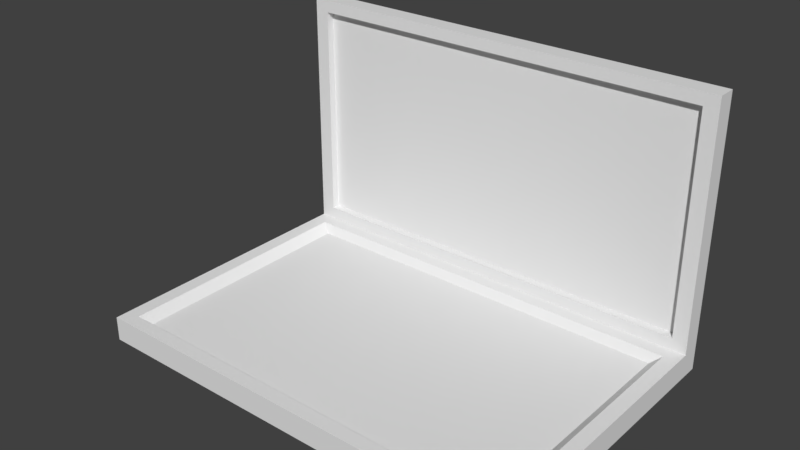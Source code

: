 # Source: Laptop.blend  (saved by Blender 2.79.0; exported with 4.5.12 LTS)
import bpy
from mathutils import Matrix  # noqa: F401  (used for matrix-valued properties, if any)

bpy.ops.wm.read_factory_settings(use_empty=True)
scene = bpy.context.scene
scene.name = 'Scene'

# ---- collections
col_collection_1 = bpy.data.collections.new('Collection 1'); scene.collection.children.link(col_collection_1)

# ---- materials (node trees are filled in below, after node groups)
mat_laptop_material = bpy.data.materials.new('Laptop_Material')
mat_laptop_material.alpha_threshold = 0.0
mat_laptop_material.use_transparent_shadow = False
mat_laptop_material.roughness = 0.5
mat_laptop_material.line_color = (0.0, 0.0, 0.0, 1.0)

# ---- material node trees

# ---- world
world_world = bpy.data.worlds.new('World'); scene.world = world_world
world_world.color = (0.05088, 0.05088, 0.05088)
world_world.use_sun_shadow = False
world_world.sun_shadow_jitter_overblur = 0.0
world_world.cycles.sampling_method = 'MANUAL'

# ---- meshes
me_cube_001 = bpy.data.meshes.new('Cube.001')
me_cube_001.from_pydata([(-0.9, -0.5219, 0.0), (-0.9, -0.5219, 0.1), (-0.9, 0.6381, 0.0), (-0.9, 0.6381, 0.1), (0.9, -0.5219, 0.0), (0.9, -0.5219, 0.1), (0.9, 0.6381, 0.0), (0.9, 0.6381, 0.1), (-0.9, 0.7181, 0.0), (-0.9, 0.7181, 0.1), (0.9, 0.7181, 0.0), (0.9, 0.7181, 0.1), (-0.9, 0.6381, 1.1), (0.9, 0.6381, 1.1), (-0.9, 0.7181, 1.1), (0.9, 0.7181, 1.1), (-0.9, 0.5801, 0.0), (-0.9, -0.4639, 0.0), (-0.9, -0.4639, 0.1), (-0.9, 0.5801, 0.1), (0.84, 0.6381, 0.0), (-0.84, 0.6381, 0.0), (-0.84, 0.6381, 0.1), (0.84, 0.6381, 0.1), (0.9, -0.4639, 0.0), (0.9, 0.5801, 0.0), (0.9, 0.5801, 0.1), (0.9, -0.4639, 0.1), (-0.84, -0.5219, 0.0), (0.84, -0.5219, 0.0), (0.84, -0.5219, 0.1), (-0.84, -0.5219, 0.1), (0.84, 0.7181, 0.0), (-0.84, 0.7181, 0.0), (-0.84, 0.7181, 0.1), (0.84, 0.7181, 0.1), (-0.84, 0.6381, 1.1), (0.84, 0.6381, 1.1), (-0.84, 0.7181, 1.1), (0.84, 0.7181, 1.1), (0.9, 0.6381, 0.15), (0.9, 0.6381, 1.05), (-0.9, 0.6381, 1.05), (-0.9, 0.6381, 0.15), (0.9, 0.7181, 0.15), (0.9, 0.7181, 1.05), (-0.9, 0.7181, 0.15), (-0.9, 0.7181, 1.05), (0.84, 0.7181, 0.15), (0.84, 0.7181, 1.05), (-0.84, 0.7181, 0.15), (-0.84, 0.7181, 1.05), (0.84, 0.5801, 0.1), (0.84, -0.4639, 0.1), (-0.84, 0.5801, 0.1), (-0.84, -0.4639, 0.1), (-0.84, 0.5801, 0.0), (-0.84, -0.4639, 0.0), (0.84, 0.5801, 0.0), (0.84, -0.4639, 0.0), (0.84, 0.6709, 1.05), (0.84, 0.6709, 0.15), (-0.84, 0.6381, 0.15), (-0.84, 0.6381, 1.05), (0.84, 0.6381, 0.15), (0.84, 0.6381, 1.05), (-0.84, 0.6709, 1.05), (-0.84, 0.6709, 0.15), (0.7992, 0.5548, 0.06587), (0.7992, -0.4385, 0.06587), (-0.7992, 0.5548, 0.06587), (-0.7992, -0.4385, 0.06587)], [], [(65, 63, 66, 60), (65, 41, 13, 37), (59, 24, 4, 29), (55, 18, 1, 31), (32, 35, 11, 10), (6, 20, 32, 10), (7, 11, 44, 40), (51, 47, 14, 38), (3, 43, 46, 9), (46, 43, 42, 47), (41, 45, 15, 13), (45, 49, 39, 15), (49, 51, 38, 39), (11, 35, 48, 44), (44, 48, 49, 45), (35, 34, 50, 48), (48, 50, 51, 49), (34, 9, 46, 50), (50, 46, 47, 51), (40, 44, 45, 41), (12, 36, 38, 14), (36, 37, 39, 38), (37, 13, 15, 39), (20, 21, 33, 32), (21, 2, 8, 33), (3, 9, 8, 2), (47, 42, 12, 14), (9, 34, 33, 8), (33, 34, 35, 32), (28, 31, 1, 0), (27, 53, 30, 5), (53, 55, 31, 30), (7, 23, 52, 26), (26, 52, 53, 27), (23, 22, 54, 52), (54, 55, 71, 70), (22, 3, 19, 54), (54, 19, 18, 55), (17, 57, 28, 0), (57, 59, 29, 28), (2, 21, 56, 16), (16, 56, 57, 17), (21, 20, 58, 56), (56, 58, 59, 57), (20, 6, 25, 58), (58, 25, 24, 59), (5, 30, 29, 4), (29, 30, 31, 28), (24, 27, 5, 4), (7, 26, 25, 6), (25, 26, 27, 24), (16, 19, 3, 2), (64, 65, 60, 61), (42, 63, 36, 12), (63, 65, 37, 36), (3, 22, 62, 43), (43, 62, 63, 42), (22, 23, 64, 62), (62, 64, 61, 67), (23, 7, 40, 64), (64, 40, 41, 65), (1, 18, 17, 0), (17, 18, 19, 16), (67, 61, 60, 66), (63, 62, 67, 66), (7, 6, 10, 11), (68, 70, 71, 69), (52, 54, 70, 68), (53, 52, 68, 69), (55, 53, 69, 71)])
_uv = me_cube_001.uv_layers.new(name='UVMap')
_uv.uv.foreach_set('vector', [0.4813, 0.5, 0.4813, 0.9667, 0.4741, 0.9667, 0.4741, 0.5, 0.2065, 0.5167, 0.2065, 0.5, 0.2174, 0.5, 0.2174, 0.5167, 0.01261, 0.4833, 0.01261, 0.5, 1.296e-07, 0.5, 1.425e-07, 0.4833, 0.5091, 0.01667, 0.5091, 0.0, 0.5217, 0.0, 0.5217, 0.01667, 0.5217, 0.4833, 0.5435, 0.4833, 0.5435, 0.5, 0.5217, 0.5, 0.2522, 0.5, 0.2522, 0.4833, 0.2696, 0.4833, 0.2696, 0.5, 0.7826, 0.02222, 0.7826, 6.623e-08, 0.7935, 6.623e-08, 0.7935, 0.02222, 0.75, 0.01667, 0.75, 0.0, 0.7609, 0.0, 0.7609, 0.01667, 0.9783, 0.3667, 0.9674, 0.3667, 0.9674, 0.3444, 0.9783, 0.3444, 0.9674, 0.3444, 0.9674, 0.3667, 0.7717, 0.3667, 0.7717, 0.3444, 0.9891, 0.02222, 0.9891, 0.0, 1.0, 0.0, 1.0, 0.02222, 0.75, 0.5, 0.75, 0.4833, 0.7609, 0.4833, 0.7609, 0.5, 0.75, 0.4833, 0.75, 0.01667, 0.7609, 0.01667, 0.7609, 0.4833, 0.5435, 0.5, 0.5435, 0.4833, 0.5543, 0.4833, 0.5543, 0.5, 0.5543, 0.5, 0.5543, 0.4833, 0.75, 0.4833, 0.75, 0.5, 0.5435, 0.4833, 0.5435, 0.01667, 0.5543, 0.01667, 0.5543, 0.4833, 0.5543, 0.4833, 0.5543, 0.01667, 0.75, 0.01667, 0.75, 0.4833, 0.5435, 0.01667, 0.5435, 6.623e-08, 0.5543, 6.623e-08, 0.5543, 0.01667, 0.5543, 0.01667, 0.5543, 6.623e-08, 0.75, 0.0, 0.75, 0.01667, 0.7935, 0.02222, 0.7935, 6.623e-08, 0.9891, 0.0, 0.9891, 0.02222, 0.4348, 1.0, 0.4348, 0.9833, 0.4522, 0.9833, 0.4522, 1.0, 0.4348, 0.9833, 0.4348, 0.5167, 0.4522, 0.5167, 0.4522, 0.9833, 0.4348, 0.5167, 0.4348, 0.5, 0.4522, 0.5, 0.4522, 0.5167, 0.2522, 0.4833, 0.2522, 0.01667, 0.2696, 0.01667, 0.2696, 0.4833, 0.2522, 0.01667, 0.2522, 1.656e-08, 0.2696, 0.0, 0.2696, 0.01667, 0.9783, 0.3667, 0.9783, 0.3444, 1.0, 0.3444, 1.0, 0.3667, 0.7717, 0.3444, 0.7717, 0.3667, 0.7609, 0.3667, 0.7609, 0.3444, 0.5435, 6.623e-08, 0.5435, 0.01667, 0.5217, 0.01667, 0.5217, 8.278e-08, 0.5217, 0.01667, 0.5435, 0.01667, 0.5435, 0.4833, 0.5217, 0.4833, 0.413, 0.9833, 0.4348, 0.9833, 0.4348, 1.0, 0.413, 1.0, 0.5091, 0.5, 0.5091, 0.4833, 0.5217, 0.4833, 0.5217, 0.5, 0.5091, 0.4833, 0.5091, 0.01667, 0.5217, 0.01667, 0.5217, 0.4833, 0.2696, 0.5, 0.2696, 0.4833, 0.2822, 0.4833, 0.2822, 0.5, 0.2822, 0.5, 0.2822, 0.4833, 0.5091, 0.4833, 0.5091, 0.5, 0.2696, 0.4833, 0.2696, 0.01667, 0.2822, 0.01667, 0.2822, 0.4833, 0.2822, 0.01667, 0.5091, 0.01667, 0.5036, 0.02799, 0.2877, 0.02799, 0.2696, 0.01667, 0.2696, 8.278e-08, 0.2822, 8.278e-08, 0.2822, 0.01667, 0.2822, 0.01667, 0.2822, 8.278e-08, 0.5091, 0.0, 0.5091, 0.01667, 0.01261, 9.934e-08, 0.01261, 0.01667, 3.887e-08, 0.01667, 0.0, 9.934e-08, 0.01261, 0.01667, 0.01261, 0.4833, 1.425e-07, 0.4833, 3.887e-08, 0.01667, 0.2522, 1.656e-08, 0.2522, 0.01667, 0.2396, 0.01667, 0.2396, 1.656e-08, 0.2396, 1.656e-08, 0.2396, 0.01667, 0.01261, 0.01667, 0.01261, 9.934e-08, 0.2522, 0.01667, 0.2522, 0.4833, 0.2396, 0.4833, 0.2396, 0.01667, 0.2396, 0.01667, 0.2396, 0.4833, 0.01261, 0.4833, 0.01261, 0.01667, 0.2522, 0.4833, 0.2522, 0.5, 0.2396, 0.5, 0.2396, 0.4833, 0.2396, 0.4833, 0.2396, 0.5, 0.01261, 0.5, 0.01261, 0.4833, 0.4348, 0.5, 0.4348, 0.5167, 0.413, 0.5167, 0.413, 0.5, 0.413, 0.5167, 0.4348, 0.5167, 0.4348, 0.9833, 0.413, 0.9833, 0.7609, 0.3283, 0.7826, 0.3283, 0.7826, 0.3444, 0.7609, 0.3444, 0.7826, 0.02222, 0.7826, 0.03833, 0.7609, 0.03833, 0.7609, 0.02222, 0.7609, 0.03833, 0.7826, 0.03833, 0.7826, 0.3283, 0.7609, 0.3283, 1.0, 0.3828, 0.9783, 0.3828, 0.9783, 0.3667, 1.0, 0.3667, 0.4813, 0.75, 0.4813, 0.5, 0.4884, 0.5, 0.4884, 0.75, 0.2065, 1.0, 0.2065, 0.9833, 0.2174, 0.9833, 0.2174, 1.0, 0.2065, 0.9833, 0.2065, 0.5167, 0.2174, 0.5167, 0.2174, 0.9833, 1.814e-07, 1.0, 1.765e-07, 0.9833, 0.01087, 0.9833, 0.01087, 1.0, 0.01087, 1.0, 0.01087, 0.9833, 0.2065, 0.9833, 0.2065, 1.0, 1.765e-07, 0.9833, 4.859e-09, 0.5167, 0.01087, 0.5167, 0.01087, 0.9833, 0.467, 0.9667, 0.467, 0.5, 0.4741, 0.5, 0.4741, 0.9667, 4.859e-09, 0.5167, 0.0, 0.5, 0.01087, 0.5, 0.01087, 0.5167, 0.01087, 0.5167, 0.01087, 0.5, 0.2065, 0.5, 0.2065, 0.5167, 0.9783, 0.6889, 0.9783, 0.6728, 1.0, 0.6728, 1.0, 0.6889, 1.0, 0.6728, 0.9783, 0.6728, 0.9783, 0.3828, 1.0, 0.3828, 0.2174, 0.9667, 0.2174, 0.5, 0.413, 0.5, 0.413, 0.9667, 0.4884, 0.75, 0.4884, 0.5, 0.4955, 0.5, 0.4955, 0.75, 0.7826, 0.02222, 0.7609, 0.02222, 0.7609, 6.623e-08, 0.7826, 6.623e-08, 0.2877, 0.472, 0.2877, 0.02799, 0.5036, 0.02799, 0.5036, 0.472, 0.4522, 0.9667, 0.4522, 0.5, 0.4596, 0.5113, 0.4596, 0.9553, 0.5091, 0.4833, 0.2822, 0.4833, 0.2877, 0.472, 0.5036, 0.472, 0.4596, 0.9667, 0.4596, 0.5, 0.467, 0.5113, 0.467, 0.9553])
me_cube_001.materials.append(mat_laptop_material)
me_cube_001.use_remesh_preserve_volume = False
me_cube_001.use_remesh_preserve_attributes = False
me_cube_001.use_mirror_vertex_groups = False
me_cube_001.use_paint_bone_selection = False
me_cube_001.use_paint_mask = True
me_cube_001.update()

# ---- objects
ob_cube = bpy.data.objects.new('Cube', me_cube_001)

# ---- transforms, parenting, visibility, modifiers, constraints
ob_cube.location = (0.0, 0.0, 0.0)
ob_cube.lineart.crease_threshold = 0.0

# ---- collection membership
col_collection_1.objects.link(ob_cube)

# ---- scene / render settings (as saved in the file)
scene.frame_start = 1; scene.frame_end = 250; scene.frame_set(1)
scene.render.engine = 'BLENDER_EEVEE_NEXT'
scene.render.resolution_percentage = 50
scene.render.dither_intensity = 0.0
scene.cycles.use_denoising = False
scene.cycles.samples = 128
scene.cycles.sampling_pattern = 'TABULATED_SOBOL'
scene.cycles.use_adaptive_sampling = False
scene.cycles.use_light_tree = False
scene.cycles.blur_glossy = 0.0
scene.cycles.sample_clamp_indirect = 0.0
scene.view_settings.view_transform = 'Standard'
bpy.context.view_layer.update()

# ---- added for rendering (the .blend has no active camera and no usable light): camera, sun
cam_auto = bpy.data.cameras.new('AutoCamera')
cam_auto.lens = 50.0
cam_auto.sensor_width = 36.0
cam_auto.clip_end = 1000.0
ob_auto_camera = bpy.data.objects.new('AutoCamera', cam_auto)
scene.collection.objects.link(ob_auto_camera)
ob_auto_camera.location = (2.26399, -2.61865, 2.36119)
ob_auto_camera.rotation_euler = (1.09748, -7.21219e-08, 0.694738)
scene.camera = ob_auto_camera
light_auto_sun = bpy.data.lights.new('AutoSun', 'SUN')
light_auto_sun.energy = 3.0
light_auto_sun.angle = 0.0523599
ob_auto_sun = bpy.data.objects.new('AutoSun', light_auto_sun)
scene.collection.objects.link(ob_auto_sun)
ob_auto_sun.rotation_euler = (0.872665, 0.174533, 0.523599)
bpy.context.view_layer.update()
